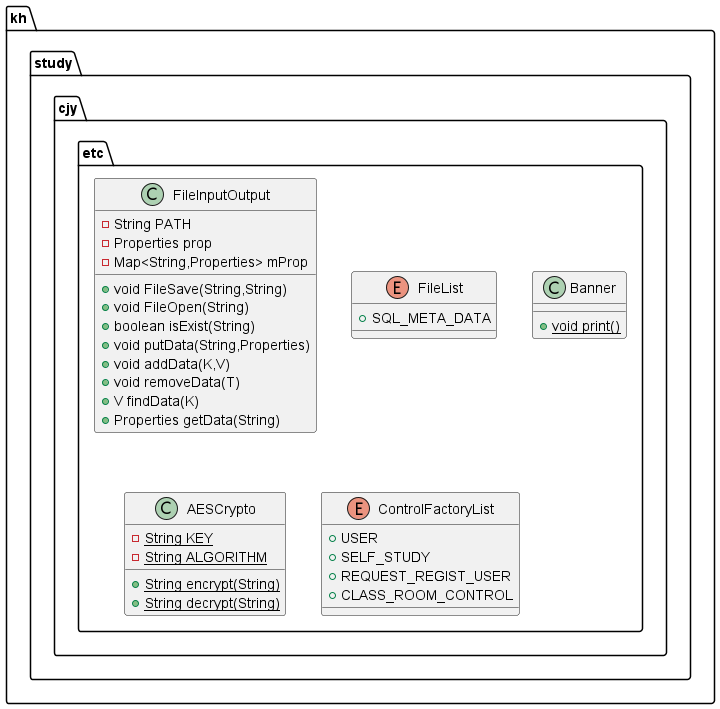

The diagram above was rendered by PlantUML. Its source (embedded in the PNG):
@startuml
class kh.study.cjy.etc.FileInputOutput {
- String PATH
- Properties prop
- Map<String,Properties> mProp
+ void FileSave(String,String)
+ void FileOpen(String)
+ boolean isExist(String)
+ void putData(String,Properties)
+ void addData(K,V)
+ void removeData(T)
+ V findData(K)
+ Properties getData(String)
}


enum kh.study.cjy.etc.FileList {
+  SQL_META_DATA
}

class kh.study.cjy.etc.Banner {
+ {static} void print()
}

class kh.study.cjy.etc.AESCrypto {
- {static} String KEY
- {static} String ALGORITHM
+ {static} String encrypt(String)
+ {static} String decrypt(String)
}


enum kh.study.cjy.etc.ControlFactoryList {
+  USER
+  SELF_STUDY
+  REQUEST_REGIST_USER
+  CLASS_ROOM_CONTROL
}

@enduml